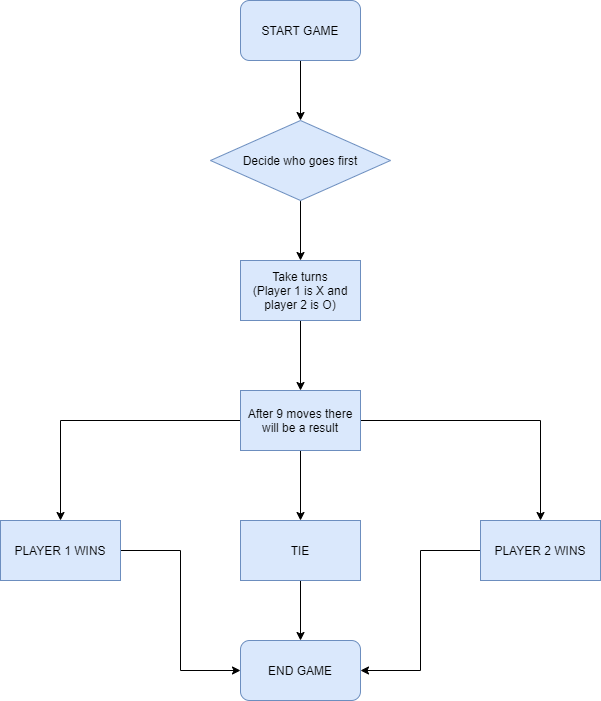

The diagram above was exported from draw.io. Its source (the exported page's mxGraphModel, read from the mxfile embedded in the PNG):
<mxGraphModel dx="868" dy="482" grid="0" gridSize="10" guides="1" tooltips="1" connect="1" arrows="1" fold="1" page="1" pageScale="1" pageWidth="827" pageHeight="1169" background="#FFFFFF" math="0" shadow="0">
  <root>
    <mxCell id="0" />
    <mxCell id="1" parent="0" />
    <mxCell id="1mIGbsIYqW_7ptsKvWjc-9" value="" style="edgeStyle=orthogonalEdgeStyle;rounded=0;orthogonalLoop=1;jettySize=auto;html=1;" edge="1" parent="1" source="1mIGbsIYqW_7ptsKvWjc-1" target="1mIGbsIYqW_7ptsKvWjc-2">
      <mxGeometry relative="1" as="geometry" />
    </mxCell>
    <mxCell id="1mIGbsIYqW_7ptsKvWjc-1" value="START GAME" style="rounded=1;whiteSpace=wrap;html=1;fillColor=#dae8fc;strokeColor=#6c8ebf;" vertex="1" parent="1">
      <mxGeometry x="320" y="40" width="120" height="60" as="geometry" />
    </mxCell>
    <mxCell id="1mIGbsIYqW_7ptsKvWjc-10" value="" style="edgeStyle=orthogonalEdgeStyle;rounded=0;orthogonalLoop=1;jettySize=auto;html=1;" edge="1" parent="1" source="1mIGbsIYqW_7ptsKvWjc-2" target="1mIGbsIYqW_7ptsKvWjc-3">
      <mxGeometry relative="1" as="geometry" />
    </mxCell>
    <mxCell id="1mIGbsIYqW_7ptsKvWjc-2" value="Decide who goes first" style="rhombus;whiteSpace=wrap;html=1;fillColor=#dae8fc;strokeColor=#6c8ebf;" vertex="1" parent="1">
      <mxGeometry x="290" y="160" width="180" height="80" as="geometry" />
    </mxCell>
    <mxCell id="1mIGbsIYqW_7ptsKvWjc-11" value="" style="edgeStyle=orthogonalEdgeStyle;rounded=0;orthogonalLoop=1;jettySize=auto;html=1;" edge="1" parent="1" source="1mIGbsIYqW_7ptsKvWjc-3" target="1mIGbsIYqW_7ptsKvWjc-4">
      <mxGeometry relative="1" as="geometry" />
    </mxCell>
    <mxCell id="1mIGbsIYqW_7ptsKvWjc-3" value="Take turns&lt;br&gt;(Player 1 is X and player 2 is O)" style="rounded=0;whiteSpace=wrap;html=1;fillColor=#dae8fc;strokeColor=#6c8ebf;" vertex="1" parent="1">
      <mxGeometry x="320" y="300" width="120" height="60" as="geometry" />
    </mxCell>
    <mxCell id="1mIGbsIYqW_7ptsKvWjc-12" value="" style="edgeStyle=orthogonalEdgeStyle;rounded=0;orthogonalLoop=1;jettySize=auto;html=1;" edge="1" parent="1" source="1mIGbsIYqW_7ptsKvWjc-4" target="1mIGbsIYqW_7ptsKvWjc-6">
      <mxGeometry relative="1" as="geometry" />
    </mxCell>
    <mxCell id="1mIGbsIYqW_7ptsKvWjc-13" style="edgeStyle=orthogonalEdgeStyle;rounded=0;orthogonalLoop=1;jettySize=auto;html=1;entryX=0.5;entryY=0;entryDx=0;entryDy=0;" edge="1" parent="1" source="1mIGbsIYqW_7ptsKvWjc-4" target="1mIGbsIYqW_7ptsKvWjc-7">
      <mxGeometry relative="1" as="geometry">
        <mxPoint x="590" y="460" as="targetPoint" />
      </mxGeometry>
    </mxCell>
    <mxCell id="1mIGbsIYqW_7ptsKvWjc-14" style="edgeStyle=orthogonalEdgeStyle;rounded=0;orthogonalLoop=1;jettySize=auto;html=1;entryX=0.5;entryY=0;entryDx=0;entryDy=0;" edge="1" parent="1" source="1mIGbsIYqW_7ptsKvWjc-4" target="1mIGbsIYqW_7ptsKvWjc-5">
      <mxGeometry relative="1" as="geometry">
        <mxPoint x="130" y="480" as="targetPoint" />
      </mxGeometry>
    </mxCell>
    <mxCell id="1mIGbsIYqW_7ptsKvWjc-4" value="After 9 moves there will be a result" style="rounded=0;whiteSpace=wrap;html=1;fillColor=#dae8fc;strokeColor=#6c8ebf;" vertex="1" parent="1">
      <mxGeometry x="320" y="430" width="120" height="60" as="geometry" />
    </mxCell>
    <mxCell id="1mIGbsIYqW_7ptsKvWjc-16" style="edgeStyle=orthogonalEdgeStyle;rounded=0;orthogonalLoop=1;jettySize=auto;html=1;entryX=0;entryY=0.5;entryDx=0;entryDy=0;" edge="1" parent="1" source="1mIGbsIYqW_7ptsKvWjc-5" target="1mIGbsIYqW_7ptsKvWjc-8">
      <mxGeometry relative="1" as="geometry">
        <mxPoint x="250" y="680" as="targetPoint" />
      </mxGeometry>
    </mxCell>
    <mxCell id="1mIGbsIYqW_7ptsKvWjc-5" value="PLAYER 1 WINS" style="rounded=0;whiteSpace=wrap;html=1;fillColor=#dae8fc;strokeColor=#6c8ebf;" vertex="1" parent="1">
      <mxGeometry x="80" y="560" width="120" height="60" as="geometry" />
    </mxCell>
    <mxCell id="1mIGbsIYqW_7ptsKvWjc-15" value="" style="edgeStyle=orthogonalEdgeStyle;rounded=0;orthogonalLoop=1;jettySize=auto;html=1;" edge="1" parent="1" source="1mIGbsIYqW_7ptsKvWjc-6" target="1mIGbsIYqW_7ptsKvWjc-8">
      <mxGeometry relative="1" as="geometry" />
    </mxCell>
    <mxCell id="1mIGbsIYqW_7ptsKvWjc-6" value="TIE" style="rounded=0;whiteSpace=wrap;html=1;fillColor=#dae8fc;strokeColor=#6c8ebf;" vertex="1" parent="1">
      <mxGeometry x="320" y="560" width="120" height="60" as="geometry" />
    </mxCell>
    <mxCell id="1mIGbsIYqW_7ptsKvWjc-18" style="edgeStyle=orthogonalEdgeStyle;rounded=0;orthogonalLoop=1;jettySize=auto;html=1;entryX=1;entryY=0.5;entryDx=0;entryDy=0;" edge="1" parent="1" source="1mIGbsIYqW_7ptsKvWjc-7" target="1mIGbsIYqW_7ptsKvWjc-8">
      <mxGeometry relative="1" as="geometry">
        <mxPoint x="520" y="680" as="targetPoint" />
      </mxGeometry>
    </mxCell>
    <mxCell id="1mIGbsIYqW_7ptsKvWjc-7" value="PLAYER 2 WINS" style="rounded=0;whiteSpace=wrap;html=1;fillColor=#dae8fc;strokeColor=#6c8ebf;" vertex="1" parent="1">
      <mxGeometry x="560" y="560" width="120" height="60" as="geometry" />
    </mxCell>
    <mxCell id="1mIGbsIYqW_7ptsKvWjc-8" value="END GAME" style="rounded=1;whiteSpace=wrap;html=1;fillColor=#dae8fc;strokeColor=#6c8ebf;" vertex="1" parent="1">
      <mxGeometry x="320" y="680" width="120" height="60" as="geometry" />
    </mxCell>
  </root>
</mxGraphModel>